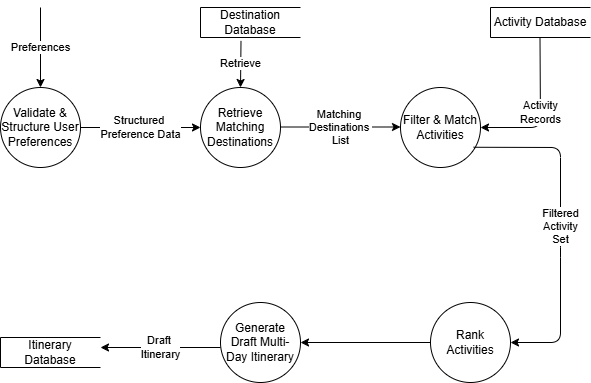

The diagram above was exported from draw.io. Its source (the exported page's mxGraphModel, read from the mxfile embedded in the PNG):
<mxGraphModel dx="883" dy="508" grid="1" gridSize="10" guides="1" tooltips="1" connect="1" arrows="1" fold="1" page="1" pageScale="1" pageWidth="827" pageHeight="1169" math="0" shadow="0">
  <root>
    <mxCell id="0" />
    <mxCell id="1" parent="0" />
    <mxCell id="_0UaIye8Bt1JlElSOWe0-51" parent="1" style="ellipse;whiteSpace=wrap;html=1;aspect=fixed;" value="Rank Activities" vertex="1">
      <mxGeometry height="80" width="80" x="470" y="335" as="geometry" />
    </mxCell>
    <mxCell id="_0UaIye8Bt1JlElSOWe0-52" parent="1" style="ellipse;whiteSpace=wrap;html=1;aspect=fixed;" value="Filter &amp;amp; Match&lt;div&gt;Activities&lt;/div&gt;" vertex="1">
      <mxGeometry height="80" width="80" x="440" y="120" as="geometry" />
    </mxCell>
    <mxCell id="_0UaIye8Bt1JlElSOWe0-53" parent="1" style="ellipse;whiteSpace=wrap;html=1;aspect=fixed;" value="Generate Draft Multi-Day Itinerary" vertex="1">
      <mxGeometry height="80" width="80" x="260" y="335" as="geometry" />
    </mxCell>
    <mxCell id="_0UaIye8Bt1JlElSOWe0-54" parent="1" style="ellipse;whiteSpace=wrap;html=1;aspect=fixed;" value="Retrieve Matching Destinations" vertex="1">
      <mxGeometry height="80" width="80" x="240" y="120" as="geometry" />
    </mxCell>
    <mxCell id="_0UaIye8Bt1JlElSOWe0-55" parent="1" style="ellipse;whiteSpace=wrap;html=1;aspect=fixed;" value="Validate &amp;amp; Structure User Preferences" vertex="1">
      <mxGeometry height="80" width="80" x="40" y="120" as="geometry" />
    </mxCell>
    <mxCell id="_0UaIye8Bt1JlElSOWe0-57" parent="1" style="html=1;dashed=0;whiteSpace=wrap;shape=partialRectangle;right=0;" value="Activity Database" vertex="1">
      <mxGeometry height="30" width="100" x="530" y="40" as="geometry" />
    </mxCell>
    <mxCell id="_0UaIye8Bt1JlElSOWe0-58" parent="1" style="html=1;dashed=0;whiteSpace=wrap;shape=partialRectangle;right=0;" value="Destination Database" vertex="1">
      <mxGeometry height="30" width="100" x="240" y="40" as="geometry" />
    </mxCell>
    <mxCell id="_0UaIye8Bt1JlElSOWe0-59" parent="1" style="html=1;dashed=0;whiteSpace=wrap;shape=partialRectangle;right=0;rotation=0;" value="Itinerary Database" vertex="1">
      <mxGeometry height="30" width="100" x="40" y="370" as="geometry" />
    </mxCell>
    <mxCell id="_0UaIye8Bt1JlElSOWe0-60" edge="1" parent="1" style="endArrow=classic;html=1;entryX=0.5;entryY=0;entryDx=0;entryDy=0;" target="_0UaIye8Bt1JlElSOWe0-55" value="Preferences">
      <mxGeometry height="50" relative="1" width="50" as="geometry">
        <mxPoint x="80" y="40" as="sourcePoint" />
        <mxPoint x="80" y="70" as="targetPoint" />
      </mxGeometry>
    </mxCell>
    <mxCell id="_0UaIye8Bt1JlElSOWe0-61" edge="1" parent="1" style="endArrow=classic;html=1;exitX=0;exitY=0.5;exitDx=0;exitDy=0;" value="Draft&amp;nbsp;&lt;div&gt;Itinerary&lt;/div&gt;">
      <mxGeometry height="50" relative="1" width="50" as="geometry">
        <mxPoint x="260" y="380" as="sourcePoint" />
        <mxPoint x="140" y="380" as="targetPoint" />
      </mxGeometry>
    </mxCell>
    <mxCell id="_0UaIye8Bt1JlElSOWe0-63" edge="1" parent="1" source="_0UaIye8Bt1JlElSOWe0-51" style="endArrow=classic;html=1;exitX=0;exitY=0.5;exitDx=0;exitDy=0;entryX=1;entryY=0.5;entryDx=0;entryDy=0;" target="_0UaIye8Bt1JlElSOWe0-53" value="">
      <mxGeometry height="50" relative="1" width="50" as="geometry">
        <mxPoint x="480" y="374.5" as="sourcePoint" />
        <mxPoint x="380" y="374.5" as="targetPoint" />
      </mxGeometry>
    </mxCell>
    <mxCell id="_0UaIye8Bt1JlElSOWe0-65" edge="1" parent="1" source="_0UaIye8Bt1JlElSOWe0-55" style="endArrow=classic;html=1;exitX=1;exitY=0.5;exitDx=0;exitDy=0;entryX=0;entryY=0.5;entryDx=0;entryDy=0;" target="_0UaIye8Bt1JlElSOWe0-54" value="Structured&amp;nbsp;&lt;div&gt;Preference Data&lt;/div&gt;">
      <mxGeometry height="50" relative="1" width="50" as="geometry">
        <Array as="points">
          <mxPoint x="180" y="160" />
        </Array>
        <mxPoint x="340" y="280" as="sourcePoint" />
        <mxPoint x="240" y="280" as="targetPoint" />
      </mxGeometry>
    </mxCell>
    <mxCell id="_0UaIye8Bt1JlElSOWe0-67" edge="1" parent="1" style="endArrow=classic;html=1;exitX=1;exitY=0.5;exitDx=0;exitDy=0;entryX=0;entryY=0.5;entryDx=0;entryDy=0;" value="Matching&amp;nbsp;&lt;div&gt;Destinations&amp;nbsp;&lt;div&gt;List&lt;/div&gt;&lt;/div&gt;">
      <mxGeometry height="50" relative="1" width="50" as="geometry">
        <Array as="points">
          <mxPoint x="380" y="159.5" />
        </Array>
        <mxPoint x="320" y="159.5" as="sourcePoint" />
        <mxPoint x="440" y="159.5" as="targetPoint" />
      </mxGeometry>
    </mxCell>
    <mxCell id="_0UaIye8Bt1JlElSOWe0-71" edge="1" parent="1" source="_0UaIye8Bt1JlElSOWe0-58" style="endArrow=classic;html=1;entryX=0.5;entryY=0;entryDx=0;entryDy=0;exitX=0.405;exitY=1.114;exitDx=0;exitDy=0;exitPerimeter=0;" target="_0UaIye8Bt1JlElSOWe0-54" value="Retrieve">
      <mxGeometry height="50" relative="1" width="50" as="geometry">
        <mxPoint x="390" y="70" as="sourcePoint" />
        <mxPoint x="390" y="150" as="targetPoint" />
      </mxGeometry>
    </mxCell>
    <mxCell id="_0UaIye8Bt1JlElSOWe0-72" edge="1" parent="1" style="endArrow=classic;html=1;entryX=1;entryY=0.5;entryDx=0;entryDy=0;" target="_0UaIye8Bt1JlElSOWe0-52" value="Activity&lt;div&gt;Records&lt;/div&gt;">
      <mxGeometry height="50" relative="1" width="50" as="geometry">
        <Array as="points">
          <mxPoint x="580" y="160" />
        </Array>
        <mxPoint x="579.5" y="70" as="sourcePoint" />
        <mxPoint x="579.5" y="150" as="targetPoint" />
      </mxGeometry>
    </mxCell>
    <mxCell id="_0UaIye8Bt1JlElSOWe0-73" edge="1" parent="1" source="_0UaIye8Bt1JlElSOWe0-52" style="endArrow=classic;html=1;entryX=1;entryY=0.5;entryDx=0;entryDy=0;exitX=0.914;exitY=0.747;exitDx=0;exitDy=0;exitPerimeter=0;" target="_0UaIye8Bt1JlElSOWe0-51" value="Filtered&lt;div&gt;Activity&lt;/div&gt;&lt;div&gt;Set&lt;/div&gt;">
      <mxGeometry height="50" relative="1" width="50" as="geometry">
        <Array as="points">
          <mxPoint x="600" y="180" />
          <mxPoint x="600" y="280" />
          <mxPoint x="600" y="375" />
        </Array>
        <mxPoint x="520" y="180" as="sourcePoint" />
        <mxPoint x="520" y="330" as="targetPoint" />
      </mxGeometry>
    </mxCell>
  </root>
</mxGraphModel>